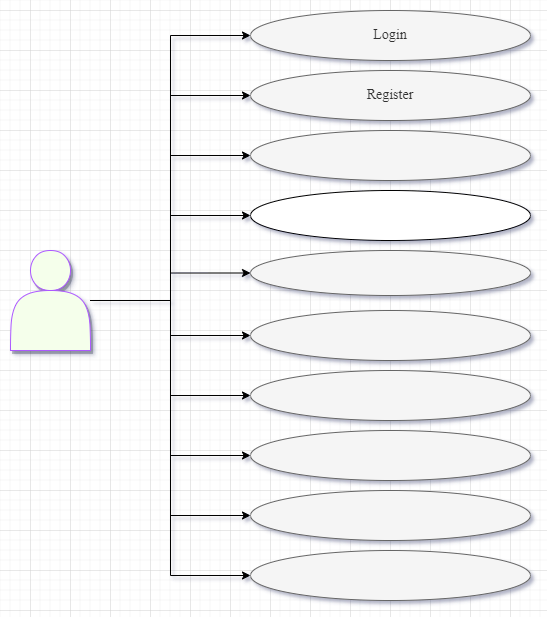

The diagram above was exported from draw.io. Its source (the exported page's mxGraphModel, read from the mxfile embedded in the PNG):
<mxGraphModel dx="2692" dy="689" grid="1" gridSize="10" guides="1" tooltips="1" connect="1" arrows="1" fold="1" page="1" pageScale="1" pageWidth="827" pageHeight="1169" math="0" shadow="0">
  <root>
    <mxCell id="0" />
    <mxCell id="1" parent="0" />
    <mxCell id="DmDSCq3sZT5xVwnJuGHr-37" style="edgeStyle=orthogonalEdgeStyle;rounded=0;orthogonalLoop=1;jettySize=auto;html=1;fontFamily=Times New Roman;fontSize=14;strokeColor=#000000;entryX=0;entryY=0.5;entryDx=0;entryDy=0;" edge="1" parent="1" source="DmDSCq3sZT5xVwnJuGHr-1" target="DmDSCq3sZT5xVwnJuGHr-13">
      <mxGeometry relative="1" as="geometry">
        <mxPoint x="-1480" y="290" as="targetPoint" />
      </mxGeometry>
    </mxCell>
    <mxCell id="DmDSCq3sZT5xVwnJuGHr-38" style="edgeStyle=orthogonalEdgeStyle;rounded=0;orthogonalLoop=1;jettySize=auto;html=1;entryX=0;entryY=0.5;entryDx=0;entryDy=0;fontFamily=Times New Roman;fontSize=14;strokeColor=#000000;" edge="1" parent="1" source="DmDSCq3sZT5xVwnJuGHr-1" target="DmDSCq3sZT5xVwnJuGHr-28">
      <mxGeometry relative="1" as="geometry" />
    </mxCell>
    <mxCell id="DmDSCq3sZT5xVwnJuGHr-39" style="edgeStyle=orthogonalEdgeStyle;rounded=0;orthogonalLoop=1;jettySize=auto;html=1;entryX=0;entryY=0.5;entryDx=0;entryDy=0;fontFamily=Times New Roman;fontSize=14;strokeColor=#000000;" edge="1" parent="1" source="DmDSCq3sZT5xVwnJuGHr-1" target="DmDSCq3sZT5xVwnJuGHr-29">
      <mxGeometry relative="1" as="geometry" />
    </mxCell>
    <mxCell id="DmDSCq3sZT5xVwnJuGHr-40" style="edgeStyle=orthogonalEdgeStyle;rounded=0;orthogonalLoop=1;jettySize=auto;html=1;entryX=0;entryY=0.5;entryDx=0;entryDy=0;fontFamily=Times New Roman;fontSize=14;strokeColor=#000000;" edge="1" parent="1" source="DmDSCq3sZT5xVwnJuGHr-1" target="DmDSCq3sZT5xVwnJuGHr-30">
      <mxGeometry relative="1" as="geometry" />
    </mxCell>
    <mxCell id="DmDSCq3sZT5xVwnJuGHr-41" style="edgeStyle=orthogonalEdgeStyle;rounded=0;orthogonalLoop=1;jettySize=auto;html=1;entryX=0;entryY=0.5;entryDx=0;entryDy=0;fontFamily=Times New Roman;fontSize=14;strokeColor=#000000;" edge="1" parent="1" source="DmDSCq3sZT5xVwnJuGHr-1" target="DmDSCq3sZT5xVwnJuGHr-31">
      <mxGeometry relative="1" as="geometry" />
    </mxCell>
    <mxCell id="DmDSCq3sZT5xVwnJuGHr-42" style="edgeStyle=orthogonalEdgeStyle;rounded=0;orthogonalLoop=1;jettySize=auto;html=1;entryX=0;entryY=0.5;entryDx=0;entryDy=0;fontFamily=Times New Roman;fontSize=14;strokeColor=#000000;" edge="1" parent="1" source="DmDSCq3sZT5xVwnJuGHr-1" target="DmDSCq3sZT5xVwnJuGHr-33">
      <mxGeometry relative="1" as="geometry" />
    </mxCell>
    <mxCell id="DmDSCq3sZT5xVwnJuGHr-43" style="edgeStyle=orthogonalEdgeStyle;rounded=0;orthogonalLoop=1;jettySize=auto;html=1;entryX=0;entryY=0.5;entryDx=0;entryDy=0;fontFamily=Times New Roman;fontSize=14;strokeColor=#000000;" edge="1" parent="1" source="DmDSCq3sZT5xVwnJuGHr-1" target="DmDSCq3sZT5xVwnJuGHr-34">
      <mxGeometry relative="1" as="geometry" />
    </mxCell>
    <mxCell id="DmDSCq3sZT5xVwnJuGHr-44" style="edgeStyle=orthogonalEdgeStyle;rounded=0;orthogonalLoop=1;jettySize=auto;html=1;entryX=0;entryY=0.5;entryDx=0;entryDy=0;fontFamily=Times New Roman;fontSize=14;strokeColor=#000000;" edge="1" parent="1" source="DmDSCq3sZT5xVwnJuGHr-1" target="DmDSCq3sZT5xVwnJuGHr-35">
      <mxGeometry relative="1" as="geometry" />
    </mxCell>
    <mxCell id="DmDSCq3sZT5xVwnJuGHr-45" style="edgeStyle=orthogonalEdgeStyle;rounded=0;orthogonalLoop=1;jettySize=auto;html=1;entryX=0;entryY=0.5;entryDx=0;entryDy=0;fontFamily=Times New Roman;fontSize=14;strokeColor=#000000;" edge="1" parent="1" source="DmDSCq3sZT5xVwnJuGHr-1" target="DmDSCq3sZT5xVwnJuGHr-36">
      <mxGeometry relative="1" as="geometry" />
    </mxCell>
    <mxCell id="DmDSCq3sZT5xVwnJuGHr-46" style="edgeStyle=orthogonalEdgeStyle;rounded=0;orthogonalLoop=1;jettySize=auto;html=1;entryX=0;entryY=0.5;entryDx=0;entryDy=0;fontFamily=Times New Roman;fontSize=14;strokeColor=#000000;" edge="1" parent="1" source="DmDSCq3sZT5xVwnJuGHr-1" target="DmDSCq3sZT5xVwnJuGHr-32">
      <mxGeometry relative="1" as="geometry" />
    </mxCell>
    <mxCell id="DmDSCq3sZT5xVwnJuGHr-1" value="" style="shape=actor;whiteSpace=wrap;html=1;shadow=1;fontFamily=Times New Roman;fontSize=14;strokeColor=#AC59FF;fillColor=#F5FFEB;" vertex="1" parent="1">
      <mxGeometry x="-1620" y="240" width="80" height="100" as="geometry" />
    </mxCell>
    <mxCell id="DmDSCq3sZT5xVwnJuGHr-13" value="Login" style="ellipse;whiteSpace=wrap;html=1;shadow=0;fontFamily=Times New Roman;fontSize=14;fillColor=#f5f5f5;fontColor=#333333;strokeColor=#666666;" vertex="1" parent="1">
      <mxGeometry x="-1380" width="280" height="50" as="geometry" />
    </mxCell>
    <mxCell id="DmDSCq3sZT5xVwnJuGHr-28" value="Register" style="ellipse;whiteSpace=wrap;html=1;shadow=0;fontFamily=Times New Roman;fontSize=14;strokeColor=#666666;fillColor=#f5f5f5;fontColor=#333333;" vertex="1" parent="1">
      <mxGeometry x="-1380" y="60" width="280" height="50" as="geometry" />
    </mxCell>
    <mxCell id="DmDSCq3sZT5xVwnJuGHr-29" value="" style="ellipse;whiteSpace=wrap;html=1;shadow=0;fontFamily=Times New Roman;fontSize=14;strokeColor=#666666;fillColor=#f5f5f5;fontColor=#333333;" vertex="1" parent="1">
      <mxGeometry x="-1380" y="120" width="280" height="50" as="geometry" />
    </mxCell>
    <mxCell id="DmDSCq3sZT5xVwnJuGHr-30" value="" style="ellipse;whiteSpace=wrap;html=1;shadow=0;fontFamily=Times New Roman;fontSize=14;strokeColor=#000000;fillColor=#FFFFFF;" vertex="1" parent="1">
      <mxGeometry x="-1380" y="180" width="280" height="50" as="geometry" />
    </mxCell>
    <mxCell id="DmDSCq3sZT5xVwnJuGHr-31" value="" style="ellipse;whiteSpace=wrap;html=1;shadow=0;fontFamily=Times New Roman;fontSize=14;strokeColor=#666666;fillColor=#f5f5f5;fontColor=#333333;" vertex="1" parent="1">
      <mxGeometry x="-1380" y="240" width="280" height="45" as="geometry" />
    </mxCell>
    <mxCell id="DmDSCq3sZT5xVwnJuGHr-32" value="" style="ellipse;whiteSpace=wrap;html=1;shadow=0;fontFamily=Times New Roman;fontSize=14;strokeColor=#666666;fillColor=#f5f5f5;fontColor=#333333;" vertex="1" parent="1">
      <mxGeometry x="-1380" y="540" width="280" height="50" as="geometry" />
    </mxCell>
    <mxCell id="DmDSCq3sZT5xVwnJuGHr-33" value="" style="ellipse;whiteSpace=wrap;html=1;shadow=0;fontFamily=Times New Roman;fontSize=14;strokeColor=#666666;fillColor=#f5f5f5;fontColor=#333333;" vertex="1" parent="1">
      <mxGeometry x="-1380" y="300" width="280" height="50" as="geometry" />
    </mxCell>
    <mxCell id="DmDSCq3sZT5xVwnJuGHr-34" value="" style="ellipse;whiteSpace=wrap;html=1;shadow=0;fontFamily=Times New Roman;fontSize=14;strokeColor=#666666;fillColor=#f5f5f5;fontColor=#333333;" vertex="1" parent="1">
      <mxGeometry x="-1380" y="360" width="280" height="50" as="geometry" />
    </mxCell>
    <mxCell id="DmDSCq3sZT5xVwnJuGHr-35" value="" style="ellipse;whiteSpace=wrap;html=1;shadow=0;fontFamily=Times New Roman;fontSize=14;strokeColor=#666666;fillColor=#f5f5f5;fontColor=#333333;" vertex="1" parent="1">
      <mxGeometry x="-1380" y="420" width="280" height="50" as="geometry" />
    </mxCell>
    <mxCell id="DmDSCq3sZT5xVwnJuGHr-36" value="" style="ellipse;whiteSpace=wrap;html=1;shadow=0;fontFamily=Times New Roman;fontSize=14;strokeColor=#666666;fillColor=#f5f5f5;fontColor=#333333;" vertex="1" parent="1">
      <mxGeometry x="-1380" y="480" width="280" height="50" as="geometry" />
    </mxCell>
  </root>
</mxGraphModel>